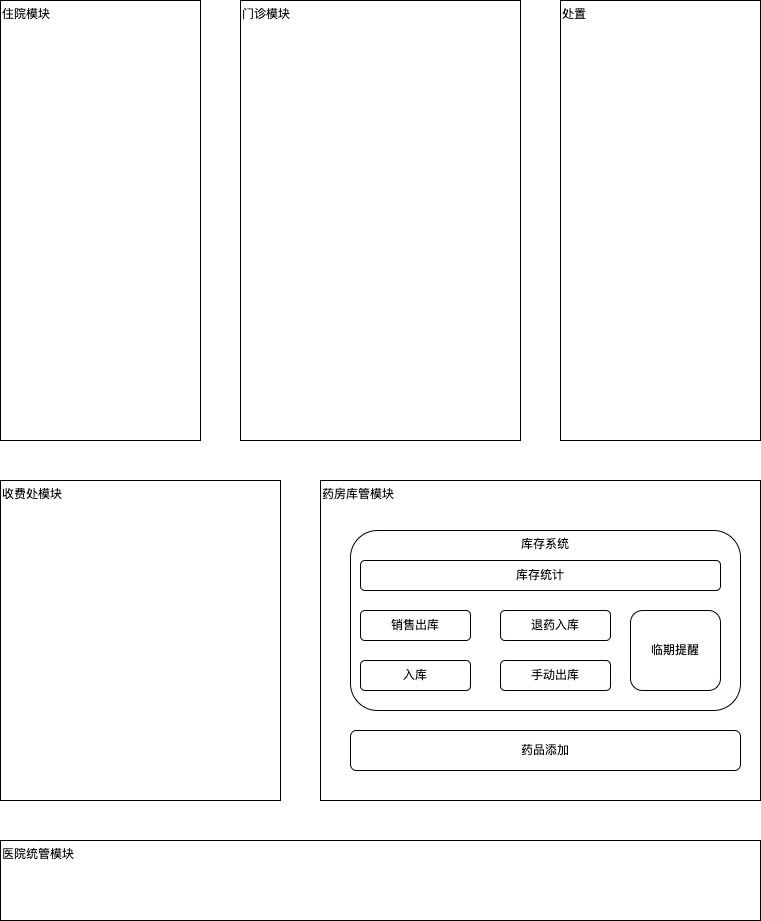

The diagram above was exported from draw.io. Its source (the exported page's mxGraphModel, read from the mxfile embedded in the PNG):
<mxGraphModel dx="1028" dy="662" grid="1" gridSize="10" guides="1" tooltips="1" connect="1" arrows="1" fold="1" page="1" pageScale="1" pageWidth="827" pageHeight="1169" math="0" shadow="0">
  <root>
    <mxCell id="0" />
    <mxCell id="1" parent="0" />
    <mxCell id="3" value="药房库管模块&lt;br&gt;" style="rounded=0;whiteSpace=wrap;html=1;align=left;horizontal=1;verticalAlign=top;" vertex="1" parent="1">
      <mxGeometry x="360" y="600" width="440" height="320" as="geometry" />
    </mxCell>
    <mxCell id="4" value="住院模块" style="rounded=0;whiteSpace=wrap;html=1;align=left;verticalAlign=top;" vertex="1" parent="1">
      <mxGeometry x="40" y="120" width="200" height="440" as="geometry" />
    </mxCell>
    <mxCell id="5" value="门诊模块&lt;br&gt;" style="rounded=0;whiteSpace=wrap;html=1;align=left;verticalAlign=top;" vertex="1" parent="1">
      <mxGeometry x="280" y="120" width="280" height="440" as="geometry" />
    </mxCell>
    <mxCell id="6" value="医院统管模块" style="rounded=0;whiteSpace=wrap;html=1;verticalAlign=top;align=left;" vertex="1" parent="1">
      <mxGeometry x="40" y="960" width="760" height="80" as="geometry" />
    </mxCell>
    <mxCell id="7" value="收费处模块" style="rounded=0;whiteSpace=wrap;html=1;align=left;horizontal=1;verticalAlign=top;" vertex="1" parent="1">
      <mxGeometry x="40" y="600" width="280" height="320" as="geometry" />
    </mxCell>
    <mxCell id="8" value="处置" style="rounded=0;whiteSpace=wrap;html=1;align=left;verticalAlign=top;" vertex="1" parent="1">
      <mxGeometry x="600" y="120" width="200" height="440" as="geometry" />
    </mxCell>
    <mxCell id="9" value="药品添加" style="rounded=1;whiteSpace=wrap;html=1;" vertex="1" parent="1">
      <mxGeometry x="390" y="850" width="390" height="40" as="geometry" />
    </mxCell>
    <mxCell id="13" value="库存系统" style="rounded=1;whiteSpace=wrap;html=1;verticalAlign=top;align=center;" vertex="1" parent="1">
      <mxGeometry x="390" y="650" width="390" height="180" as="geometry" />
    </mxCell>
    <mxCell id="10" value="入库" style="rounded=1;whiteSpace=wrap;html=1;" vertex="1" parent="1">
      <mxGeometry x="400" y="780" width="110" height="30" as="geometry" />
    </mxCell>
    <mxCell id="11" value="手动出库" style="rounded=1;whiteSpace=wrap;html=1;" vertex="1" parent="1">
      <mxGeometry x="540" y="780" width="110" height="30" as="geometry" />
    </mxCell>
    <mxCell id="14" value="销售出库" style="rounded=1;whiteSpace=wrap;html=1;" vertex="1" parent="1">
      <mxGeometry x="400" y="730" width="110" height="30" as="geometry" />
    </mxCell>
    <mxCell id="15" value="临期提醒" style="rounded=1;whiteSpace=wrap;html=1;" vertex="1" parent="1">
      <mxGeometry x="670" y="730" width="90" height="80" as="geometry" />
    </mxCell>
    <mxCell id="16" value="退药入库" style="rounded=1;whiteSpace=wrap;html=1;" vertex="1" parent="1">
      <mxGeometry x="540" y="730" width="110" height="30" as="geometry" />
    </mxCell>
    <mxCell id="17" value="库存统计" style="rounded=1;whiteSpace=wrap;html=1;" vertex="1" parent="1">
      <mxGeometry x="400" y="680" width="360" height="30" as="geometry" />
    </mxCell>
  </root>
</mxGraphModel>